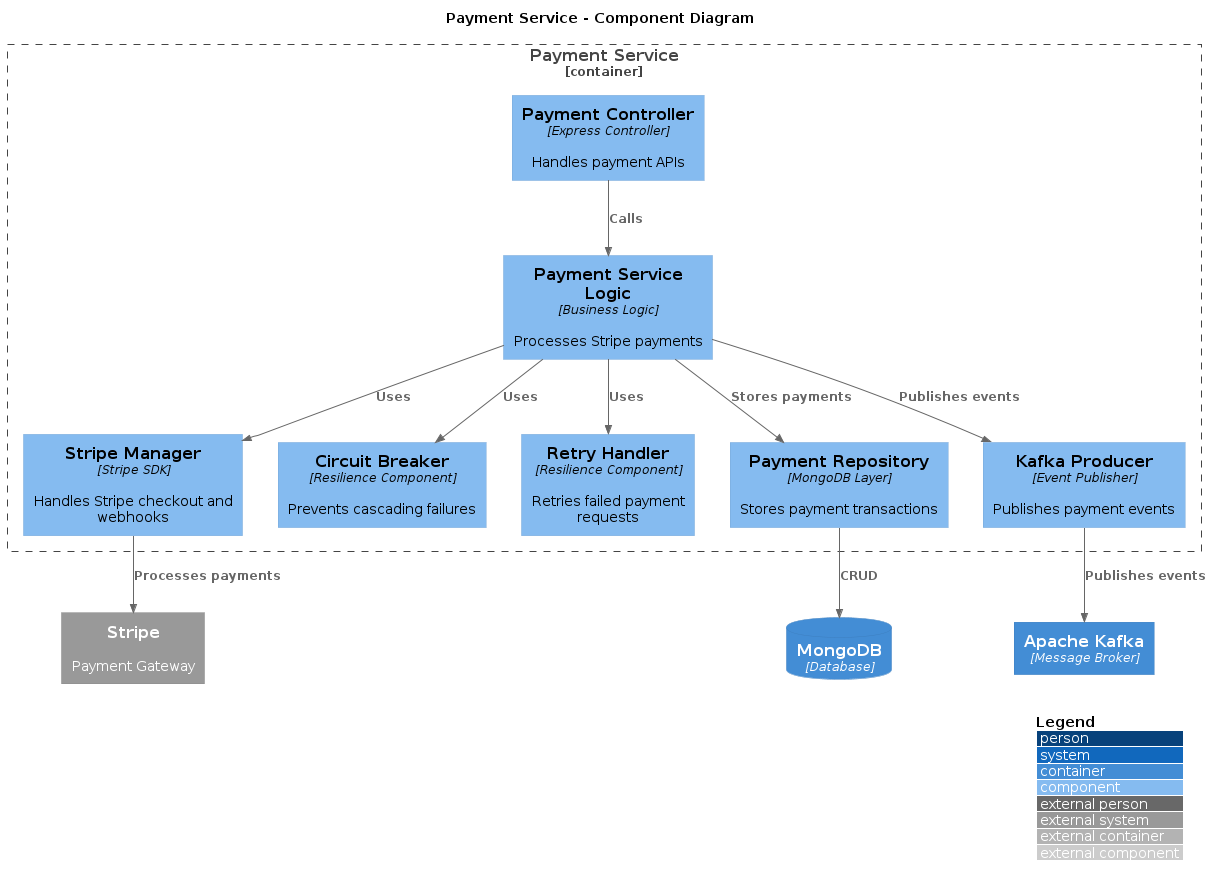

The diagram above was rendered by PlantUML. Its source (embedded in the PNG):
@startuml
!include https://raw.githubusercontent.com/plantuml-stdlib/C4-PlantUML/master/C4_Component.puml

LAYOUT_WITH_LEGEND()

title Payment Service - Component Diagram

Container_Boundary(paymentService, "Payment Service") {

    Component(paymentController, "Payment Controller", "Express Controller", "Handles payment APIs")

    Component(paymentLogic, "Payment Service Logic", "Business Logic", "Processes Stripe payments")

    Component(stripeManager, "Stripe Manager", "Stripe SDK", "Handles Stripe checkout and webhooks")

    Component(circuitBreaker, "Circuit Breaker", "Resilience Component", "Prevents cascading failures")

    Component(retryHandler, "Retry Handler", "Resilience Component", "Retries failed payment requests")

    Component(paymentRepository, "Payment Repository", "MongoDB Layer", "Stores payment transactions")

    Component(kafkaProducer, "Kafka Producer", "Event Publisher", "Publishes payment events")
}

ContainerDb(mongoDB, "MongoDB", "Database")
Container(kafka, "Apache Kafka", "Message Broker")
System_Ext(stripe, "Stripe", "Payment Gateway")

Rel(paymentController, paymentLogic, "Calls")
Rel(paymentLogic, stripeManager, "Uses")
Rel(paymentLogic, circuitBreaker, "Uses")
Rel(paymentLogic, retryHandler, "Uses")
Rel(paymentLogic, paymentRepository, "Stores payments")
Rel(paymentLogic, kafkaProducer, "Publishes events")

Rel(paymentRepository, mongoDB, "CRUD")
Rel(stripeManager, stripe, "Processes payments")
Rel(kafkaProducer, kafka, "Publishes events")
@enduml